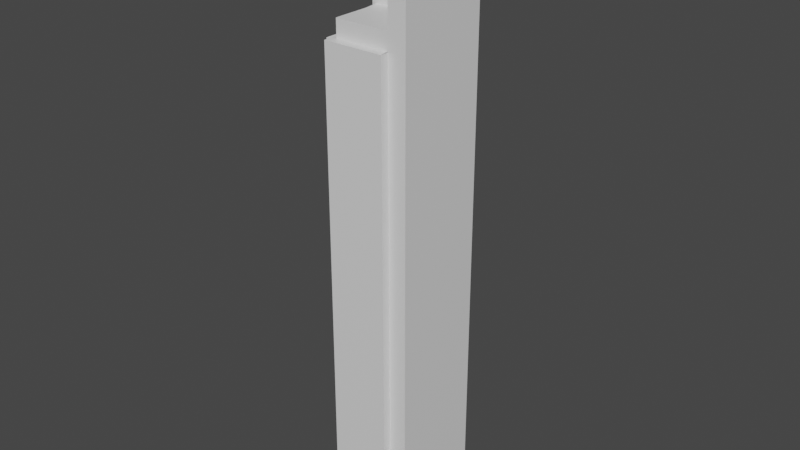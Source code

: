 # Source: EronTower.blend  (saved by Blender 3.4.6; exported with 4.5.12 LTS)
import bpy
from mathutils import Matrix  # noqa: F401  (used for matrix-valued properties, if any)

bpy.ops.wm.read_factory_settings(use_empty=True)
scene = bpy.context.scene
scene.name = 'Scene'

# ---- collections
col_collection = bpy.data.collections.new('Collection'); scene.collection.children.link(col_collection)

# ---- materials (node trees are filled in below, after node groups)
mat_material = bpy.data.materials.new('Material')
mat_material.alpha_threshold = 0.0
mat_material.use_transparent_shadow = False
mat_material.roughness = 0.5
mat_material.line_color = (0.0, 0.0, 0.0, 1.0)

# ---- material node trees
mat_material.use_nodes = True; mat_material.node_tree.nodes.clear()
_N = mat_material.node_tree.nodes; _L = mat_material.node_tree.links
n0 = _N.new('ShaderNodeOutputMaterial'); n0.name = 'Material Output'; n0.location = (300, 300)
n1 = _N.new('ShaderNodeBsdfPrincipled'); n1.name = 'Principled BSDF'; n1.location = (10, 300)
n1.distribution = 'GGX'
n1.subsurface_method = 'RANDOM_WALK_SKIN'
n1.inputs[3].default_value = 1.45
n1.inputs[27].default_value = (0.0, 0.0, 0.0, 1.0)
n1.inputs[28].default_value = 1.0
_L.new(n1.outputs[0], n0.inputs[0])
n0.is_active_output = True

# ---- world
world_world = bpy.data.worlds.new('World'); scene.world = world_world
world_world.use_nodes = True; world_world.node_tree.nodes.clear()
_N = world_world.node_tree.nodes; _L = world_world.node_tree.links
n0 = _N.new('ShaderNodeOutputWorld'); n0.name = 'World Output'; n0.location = (300, 300)
n1 = _N.new('ShaderNodeBackground'); n1.name = 'Background'; n1.location = (10, 300)
n1.inputs[0].default_value = (0.05088, 0.05088, 0.05088, 1.0)
_L.new(n1.outputs[0], n0.inputs[0])
n0.is_active_output = True
world_world.color = (0.05088, 0.05088, 0.05088)
world_world.use_sun_shadow = False
world_world.sun_shadow_jitter_overblur = 0.0

# ---- meshes
me_cube = bpy.data.meshes.new('Cube')
me_cube.from_pydata([(8.0, 0.8662, 54.0), (8.0, 0.8662, -1.0), (8.0, -0.8662, 54.0), (8.0, -0.8662, -1.0), (-1.0, 0.8662, 54.0), (-1.0, 6.0, -1.0), (-1.0, -0.8662, 53.66), (-1.0, -6.0, -1.0), (8.0, 6.0, -1.0), (-1.0, 0.8662, -1.0), (8.0, 6.0, 54.0), (-1.0, -0.8662, -1.0), (-1.0, -6.0, 53.66), (-1.0, 6.0, 54.0), (-0.5712, 0.8662, -1.0), (-0.5712, -0.8662, -1.0), (-0.5712, -0.8662, 53.67), (-0.5712, 0.8662, 53.67), (8.0, 5.005, 54.0), (-1.0, 5.005, 54.0), (-1.0, -5.022, 53.66), (8.0, -5.022, 54.0), (-0.3635, -6.0, 53.66), (-0.3635, -0.8662, 53.66), (-0.3635, -5.022, 53.66), (5.928, 6.0, 54.0), (5.92, -5.022, 53.66), (5.92, -6.0, 53.66), (5.92, -0.8662, 54.0), (-1.0, 2.935, 54.0), (5.92, -6.0, -1.0), (6.805, -0.8662, -1.0), (-1.0, -5.465, -1.0), (8.0, -5.0, -1.0), (5.92, -5.0, -1.0), (8.0, 0.8662, 55.69), (8.0, -0.8662, 55.69), (5.928, 6.0, 55.69), (8.0, 6.0, 55.69), (-0.3635, -0.8662, 55.69), (5.928, 0.8662, 55.69), (8.0, 5.005, 55.69), (-1.0, 5.005, 55.69), (-1.0, 6.0, 55.69), (-0.5712, 0.8662, 55.69), (-1.0, 0.8662, 55.69), (-1.0, 2.935, 55.69), (3.67, 5.005, 55.69), (8.0, -5.022, 55.69), (5.92, -5.022, 55.69), (5.92, -0.8662, 55.69), (-0.3635, -5.022, 55.69), (5.928, 5.005, 55.69), (4.066, -0.8662, 55.69), (3.752, 0.8662, 55.69), (8.0, 0.8662, 58.96), (8.0, -0.8662, 58.96), (5.928, 0.8662, 58.96), (8.0, 5.005, 58.96), (-1.0, 2.935, 58.96), (-1.0, 5.005, 58.96), (3.67, 5.005, 58.96), (8.0, -5.022, 58.96), (5.92, -5.022, 58.96), (3.752, 0.8662, 58.96), (5.928, 5.005, 58.96), (5.92, -0.8662, 58.96), (5.928, 2.935, 58.96), (-1.0, 0.8662, 58.96), (3.67, 2.935, 58.96), (3.752, 0.8662, 56.26), (5.928, 0.8662, 56.26), (5.92, -0.8662, 56.26), (4.066, -0.8662, 56.26), (8.0, 0.8662, 61.19), (8.0, -0.8662, 61.19), (5.928, 0.8662, 61.19), (8.0, -5.022, 61.19), (5.92, -5.022, 61.19), (5.92, -0.8662, 61.19), (8.0, -2.176, 61.19), (5.92, -2.176, 61.19), (7.782, -4.43, 63.92), (7.782, -4.555, 63.92), (7.661, -4.555, 63.92), (7.661, -4.43, 63.92), (8.0, -2.176, 63.92), (8.0, -5.022, 63.92), (5.92, -5.022, 63.92), (5.92, -2.176, 63.92), (7.782, -4.43, 67.66), (7.782, -4.555, 67.66), (7.661, -4.555, 67.66), (7.661, -4.43, 67.66), (8.0, 5.978, 58.96), (6.964, 5.005, 58.96), (6.964, 6.0, 55.69), (6.964, 5.978, 58.96), (6.964, 5.795, 58.96), (5.928, 5.795, 58.96), (5.928, 5.816, 55.69), (6.964, 5.816, 55.69)], [], [(23, 24, 51, 39), (11, 6, 16, 15), (3, 31, 11, 15, 14, 9, 1), (1, 0, 2, 3), (5, 13, 25, 10, 8), (1, 9, 5, 8), (0, 1, 8, 10, 18), (6, 11, 32, 7, 12, 20), (9, 4, 29, 19, 13, 5), (24, 20, 12, 22), (12, 7, 30, 27, 22), (19, 29, 46, 42), (15, 16, 17, 14), (4, 9, 14, 17), (23, 6, 20, 24), (18, 10, 38, 41), (26, 24, 22, 27), (29, 4, 45, 46), (24, 26, 49, 51), (4, 17, 44, 45), (13, 19, 42, 43), (26, 27, 28), (26, 21, 48, 49), (10, 25, 37, 96, 38), (32, 34, 30, 7), (11, 31, 34, 32), (31, 3, 33, 34), (34, 28, 27, 30), (26, 34, 33, 21), (3, 2, 21, 33), (50, 49, 63, 66), (50, 53, 39, 51, 49), (35, 41, 58, 55), (52, 47, 61, 65), (42, 47, 52, 37, 43), (49, 48, 62, 63), (45, 54, 64, 68), (48, 36, 56, 62), (0, 18, 41, 35), (2, 0, 35, 36), (25, 13, 43, 37), (21, 2, 36, 48), (16, 23, 39, 44, 17), (54, 53, 73, 70), (44, 39, 53, 54, 45), (57, 55, 58, 95, 65, 67), (55, 57, 76, 74), (69, 67, 65, 61), (57, 66, 79, 76), (68, 64, 57, 67, 69, 59), (59, 69, 61, 60), (40, 50, 66, 57), (54, 40, 57, 64), (42, 46, 59, 60), (46, 45, 68, 59), (36, 35, 55, 56), (41, 38, 94, 58), (47, 42, 60, 61), (70, 73, 72, 71), (53, 50, 72, 73), (40, 54, 70, 71), (50, 40, 71, 72), (81, 78, 88, 89), (74, 76, 79, 75), (66, 63, 78, 81, 79), (63, 62, 77, 78), (56, 55, 74, 75), (62, 56, 75, 80, 77), (75, 79, 81, 80), (85, 84, 92, 93), (78, 77, 87, 88), (80, 81, 89, 86), (77, 80, 86, 87), (82, 83, 87, 86), (83, 84, 88, 87), (84, 85, 89, 88), (85, 82, 86, 89), (90, 93, 92, 91), (83, 82, 90, 91), (82, 85, 93, 90), (84, 83, 91, 92), (96, 97, 94, 38), (100, 99, 98, 101), (97, 96, 101, 98), (96, 37, 100, 101), (65, 95, 98, 99), (94, 97, 98, 95, 58), (65, 99, 100, 52)])
_uv = me_cube.uv_layers.new(name='UVMap')
_uv.uv.foreach_set('vector', [0.75, 0.643, 0.75, 0.6965, 0.75, 0.6965, 0.75, 0.643, 0.375, 0.107, 0.625, 0.107, 0.625, 0.107, 0.375, 0.107, 0.375, 0.643, 0.25, 0.643, 0.125, 0.643, 0.375, 0.107, 0.375, 0.143, 0.375, 0.143, 0.375, 0.607, 0.375, 0.607, 0.625, 0.607, 0.625, 0.643, 0.375, 0.643, 0.375, 0.25, 0.625, 0.25, 0.625, 0.375, 0.625, 0.5, 0.375, 0.5, 0.375, 0.607, 0.125, 0.607, 0.125, 0.5, 0.375, 0.5, 0.625, 0.607, 0.375, 0.607, 0.375, 0.5, 0.625, 0.5, 0.625, 0.5535, 0.625, 0.107, 0.375, 0.107, 0.375, 0.05348, 0.375, 0.0, 0.625, 0.0, 0.625, 0.05348, 0.375, 0.143, 0.625, 0.143, 0.625, 0.1698, 0.625, 0.1965, 0.625, 0.25, 0.375, 0.25, 0.75, 0.6965, 0.875, 0.6965, 0.875, 0.75, 0.75, 0.75, 0.875, 0.75, 0.125, 0.75, 0.25, 0.75, 0.6875, 0.75, 0.75, 0.75, 0.625, 0.1965, 0.625, 0.1698, 0.625, 0.1698, 0.625, 0.1965, 0.375, 0.107, 0.625, 0.107, 0.625, 0.143, 0.375, 0.143, 0.625, 0.143, 0.375, 0.143, 0.375, 0.143, 0.625, 0.143, 0.75, 0.643, 0.875, 0.643, 0.875, 0.6965, 0.75, 0.6965, 0.625, 0.5535, 0.625, 0.5, 0.625, 0.5, 0.625, 0.5535, 0.6875, 0.6965, 0.75, 0.6965, 0.75, 0.75, 0.6875, 0.75, 0.625, 0.1698, 0.625, 0.143, 0.625, 0.143, 0.625, 0.1698, 0.75, 0.6965, 0.6875, 0.6965, 0.6875, 0.6965, 0.75, 0.6965, 0.625, 0.143, 0.625, 0.143, 0.625, 0.143, 0.625, 0.143, 0.625, 0.25, 0.625, 0.1965, 0.625, 0.1965, 0.625, 0.25, 0.6875, 0.6965, 0.6875, 0.75, 0.6875, 0.643, 0.6875, 0.6965, 0.625, 0.6965, 0.625, 0.6965, 0.6875, 0.6965, 0.625, 0.5, 0.625, 0.375, 0.625, 0.375, 0.625, 0.4375, 0.625, 0.5, 0.125, 0.6965, 0.25, 0.6965, 0.25, 0.75, 0.125, 0.75, 0.125, 0.643, 0.25, 0.643, 0.25, 0.6965, 0.125, 0.6965, 0.25, 0.643, 0.375, 0.643, 0.375, 0.6965, 0.25, 0.6965, 0.25, 0.6965, 0.6875, 0.643, 0.6875, 0.75, 0.25, 0.75, 0.6875, 0.6965, 0.25, 0.6965, 0.375, 0.6965, 0.625, 0.6965, 0.375, 0.643, 0.625, 0.643, 0.625, 0.6965, 0.375, 0.6965, 0.6875, 0.643, 0.6875, 0.6965, 0.6875, 0.6965, 0.6875, 0.643, 0.6875, 0.643, 0.7188, 0.643, 0.75, 0.643, 0.75, 0.6965, 0.6875, 0.6965, 0.625, 0.607, 0.625, 0.5535, 0.625, 0.5535, 0.625, 0.607, 0.75, 0.5535, 0.8125, 0.5535, 0.8125, 0.5535, 0.75, 0.5535, 0.875, 0.5535, 0.8125, 0.5535, 0.75, 0.5535, 0.75, 0.5, 0.875, 0.5, 0.6875, 0.6965, 0.625, 0.6965, 0.625, 0.6965, 0.6875, 0.6965, 0.875, 0.607, 0.8125, 0.607, 0.8125, 0.607, 0.875, 0.607, 0.625, 0.6965, 0.625, 0.643, 0.625, 0.643, 0.625, 0.6965, 0.625, 0.607, 0.625, 0.5535, 0.625, 0.5535, 0.625, 0.607, 0.625, 0.643, 0.625, 0.607, 0.625, 0.607, 0.625, 0.643, 0.625, 0.375, 0.625, 0.25, 0.625, 0.25, 0.625, 0.375, 0.625, 0.6965, 0.625, 0.643, 0.625, 0.643, 0.625, 0.6965, 0.625, 0.107, 0.75, 0.643, 0.75, 0.643, 0.625, 0.143, 0.625, 0.143, 0.8125, 0.607, 0.7188, 0.643, 0.7188, 0.643, 0.8125, 0.607, 0.625, 0.143, 0.75, 0.643, 0.7188, 0.643, 0.8125, 0.607, 0.875, 0.607, 0.75, 0.607, 0.625, 0.607, 0.625, 0.5535, 0.6875, 0.5535, 0.75, 0.5535, 0.75, 0.5802, 0.625, 0.607, 0.75, 0.607, 0.75, 0.607, 0.625, 0.607, 0.8125, 0.5802, 0.75, 0.5802, 0.75, 0.5535, 0.8125, 0.5535, 0.75, 0.607, 0.6875, 0.643, 0.6875, 0.643, 0.75, 0.607, 0.875, 0.607, 0.8125, 0.607, 0.75, 0.607, 0.75, 0.5802, 0.8125, 0.5802, 0.875, 0.5802, 0.875, 0.5802, 0.8125, 0.5802, 0.8125, 0.5535, 0.875, 0.5535, 0.75, 0.607, 0.6875, 0.643, 0.6875, 0.643, 0.75, 0.607, 0.8125, 0.607, 0.75, 0.607, 0.75, 0.607, 0.8125, 0.607, 0.625, 0.1965, 0.625, 0.1698, 0.625, 0.1698, 0.625, 0.1965, 0.625, 0.1698, 0.625, 0.143, 0.625, 0.143, 0.625, 0.1698, 0.625, 0.643, 0.625, 0.607, 0.625, 0.607, 0.625, 0.643, 0.625, 0.5535, 0.625, 0.5, 0.625, 0.5535, 0.625, 0.5535, 0.8125, 0.5535, 0.875, 0.5535, 0.875, 0.5535, 0.8125, 0.5535, 0.8125, 0.607, 0.7188, 0.643, 0.6875, 0.643, 0.75, 0.607, 0.7188, 0.643, 0.6875, 0.643, 0.6875, 0.643, 0.7188, 0.643, 0.75, 0.607, 0.8125, 0.607, 0.8125, 0.607, 0.75, 0.607, 0.6875, 0.643, 0.75, 0.607, 0.75, 0.607, 0.6875, 0.643, 0.6875, 0.6698, 0.6875, 0.6965, 0.6875, 0.6965, 0.6875, 0.6698, 0.625, 0.607, 0.75, 0.607, 0.625, 0.509, 0.625, 0.643, 0.6875, 0.643, 0.6875, 0.6965, 0.6875, 0.6965, 0.6875, 0.6698, 0.6875, 0.643, 0.6875, 0.6965, 0.625, 0.6965, 0.625, 0.6965, 0.6875, 0.6965, 0.625, 0.643, 0.625, 0.607, 0.625, 0.607, 0.625, 0.643, 0.625, 0.6965, 0.625, 0.643, 0.625, 0.643, 0.625, 0.6698, 0.625, 0.6965, 0.625, 0.643, 0.6875, 0.643, 0.6875, 0.6698, 0.625, 0.6698, 0.6608, 0.6781, 0.6608, 0.6882, 0.6608, 0.6882, 0.6608, 0.6781, 0.6875, 0.6965, 0.625, 0.6965, 0.625, 0.6965, 0.6875, 0.6965, 0.625, 0.6698, 0.6875, 0.6698, 0.6875, 0.6698, 0.625, 0.6698, 0.625, 0.6965, 0.625, 0.6698, 0.625, 0.6698, 0.625, 0.6965, 0.6517, 0.6781, 0.6517, 0.6882, 0.625, 0.6965, 0.625, 0.6698, 0.6517, 0.6882, 0.6608, 0.6882, 0.6875, 0.6965, 0.625, 0.6965, 0.6608, 0.6882, 0.6608, 0.6781, 0.6875, 0.6698, 0.6875, 0.6965, 0.6608, 0.6781, 0.6517, 0.6781, 0.625, 0.6698, 0.6875, 0.6698, 0.6517, 0.6781, 0.6608, 0.6781, 0.6608, 0.6882, 0.6517, 0.6882, 0.6517, 0.6882, 0.6517, 0.6781, 0.6517, 0.6781, 0.6517, 0.6882, 0.6517, 0.6781, 0.6608, 0.6781, 0.6608, 0.6781, 0.6517, 0.6781, 0.6608, 0.6882, 0.6517, 0.6882, 0.6517, 0.6882, 0.6608, 0.6882, 0.625, 0.4375, 0.6875, 0.5535, 0.625, 0.5535, 0.625, 0.5, 0.625, 0.375, 0.75, 0.5535, 0.6875, 0.5535, 0.625, 0.4375, 0.6875, 0.5535, 0.625, 0.4375, 0.625, 0.4375, 0.6875, 0.5535, 0.625, 0.4375, 0.625, 0.375, 0.625, 0.375, 0.625, 0.4375, 0.75, 0.5535, 0.6875, 0.5535, 0.6875, 0.5535, 0.75, 0.5535, 0.625, 0.5535, 0.6875, 0.5535, 0.6875, 0.5535, 0.6875, 0.5535, 0.625, 0.5535, 0.75, 0.5535, 0.75, 0.5535, 0.625, 0.375, 0.75, 0.5535])
me_cube.materials.append(mat_material)
me_cube.use_mirror_vertex_groups = False
me_cube.update()
me_plane_002 = bpy.data.meshes.new('Plane.002')
me_plane_002.from_pydata([(0.0, 1.0, 0.1638), (0.0, -1.0, 0.1638), (-2.0, 1.0, 0.1638), (-2.0, -1.0, 0.1638), (-4.0, 1.0, 0.1638), (-4.0, -1.0, 0.1638), (-6.0, 1.0, 0.1638), (-6.0, -1.0, 0.1638), (-8.0, 1.0, 0.1638), (-8.0, -1.0, 0.1638), (-10.0, 1.0, 0.1638), (-10.0, -1.0, 0.1638), (-12.0, 1.0, 0.1638), (-12.0, -1.0, 0.1638), (-14.0, 1.0, 0.1638), (-14.0, -1.0, 0.1638), (-16.0, 1.0, 0.1638), (-16.0, -1.0, 0.1638), (-18.0, 1.0, 0.1638), (-18.0, -1.0, 0.1638), (-20.0, 1.0, 0.1638), (-20.0, -1.0, 0.1638), (-22.0, 1.0, 0.1638), (-22.0, -1.0, 0.1638), (-24.0, 1.0, 0.1638), (-24.0, -1.0, 0.1638), (-26.0, 1.0, 0.1638), (-26.0, -1.0, 0.1638), (-28.0, 1.0, 0.1638), (-28.0, -1.0, 0.1638), (-0.1779, -0.5704, 0.1638), (-1.57, 0.8221, 0.1638), (-0.1779, 0.8221, 0.1638), (-2.178, -0.5704, 0.1638), (-3.57, 0.8221, 0.1638), (-2.178, 0.8221, 0.1638), (-4.178, -0.5704, 0.1638), (-5.57, 0.8221, 0.1638), (-4.178, 0.8221, 0.1638), (-6.178, -0.5704, 0.1638), (-7.57, 0.8221, 0.1638), (-6.178, 0.8221, 0.1638), (-8.178, -0.5704, 0.1638), (-9.57, 0.8221, 0.1638), (-8.178, 0.8221, 0.1638), (-10.18, -0.5704, 0.1638), (-11.57, 0.8221, 0.1638), (-10.18, 0.8221, 0.1638), (-12.18, -0.5704, 0.1638), (-13.57, 0.8221, 0.1638), (-12.18, 0.8221, 0.1638), (-14.18, -0.5704, 0.1638), (-15.57, 0.8221, 0.1638), (-14.18, 0.8221, 0.1638), (-16.18, -0.5704, 0.1638), (-17.57, 0.8221, 0.1638), (-16.18, 0.8221, 0.1638), (-18.18, -0.5704, 0.1638), (-19.57, 0.8221, 0.1638), (-18.18, 0.8221, 0.1638), (-20.18, -0.5704, 0.1638), (-21.57, 0.8221, 0.1638), (-20.18, 0.8221, 0.1638), (-22.18, -0.5704, 0.1638), (-23.57, 0.8221, 0.1638), (-22.18, 0.8221, 0.1638), (-24.18, -0.5704, 0.1638), (-25.57, 0.8221, 0.1638), (-24.18, 0.8221, 0.1638), (-26.18, -0.5704, 0.1638), (-27.57, 0.8221, 0.1638), (-26.18, 0.8221, 0.1638), (-0.4296, -0.8221, 0.1638), (-1.822, -0.8221, 0.1638), (-1.822, 0.5704, 0.1638), (-2.43, -0.8221, 0.1638), (-3.822, -0.8221, 0.1638), (-3.822, 0.5704, 0.1638), (-4.43, -0.8221, 0.1638), (-5.822, -0.8221, 0.1638), (-5.822, 0.5704, 0.1638), (-6.43, -0.8221, 0.1638), (-7.822, -0.8221, 0.1638), (-7.822, 0.5704, 0.1638), (-8.43, -0.8221, 0.1638), (-9.822, -0.8221, 0.1638), (-9.822, 0.5704, 0.1638), (-10.43, -0.8221, 0.1638), (-11.82, -0.8221, 0.1638), (-11.82, 0.5704, 0.1638), (-12.43, -0.8221, 0.1638), (-13.82, -0.8221, 0.1638), (-13.82, 0.5704, 0.1638), (-14.43, -0.8221, 0.1638), (-15.82, -0.8221, 0.1638), (-15.82, 0.5704, 0.1638), (-16.43, -0.8221, 0.1638), (-17.82, -0.8221, 0.1638), (-17.82, 0.5704, 0.1638), (-18.43, -0.8221, 0.1638), (-19.82, -0.8221, 0.1638), (-19.82, 0.5704, 0.1638), (-20.43, -0.8221, 0.1638), (-21.82, -0.8221, 0.1638), (-21.82, 0.5704, 0.1638), (-22.43, -0.8221, 0.1638), (-23.82, -0.8221, 0.1638), (-23.82, 0.5704, 0.1638), (-24.43, -0.8221, 0.1638), (-25.82, -0.8221, 0.1638), (-25.82, 0.5704, 0.1638), (-26.43, -0.8221, 0.1638), (-27.82, -0.8221, 0.1638), (-27.82, 0.5704, 0.1638), (-0.1779, -0.5704, 0.3779), (-0.1779, 0.8221, 0.3779), (-1.57, 0.8221, 0.3779), (-0.4296, -0.8221, 0.3779), (-1.822, -0.8221, 0.3779), (-3.57, 0.8221, 0.3779), (-2.178, 0.8221, 0.3779), (-2.43, -0.8221, 0.3779), (-3.822, -0.8221, 0.3779), (-5.57, 0.8221, 0.3779), (-4.178, 0.8221, 0.3779), (-4.43, -0.8221, 0.3779), (-5.822, -0.8221, 0.3779), (-7.57, 0.8221, 0.3779), (-6.178, 0.8221, 0.3779), (-6.43, -0.8221, 0.3779), (-7.822, -0.8221, 0.3779), (-9.57, 0.8221, 0.3779), (-8.178, 0.8221, 0.3779), (-8.43, -0.8221, 0.3779), (-9.822, -0.8221, 0.3779), (-11.57, 0.8221, 0.3779), (-10.18, 0.8221, 0.3779), (-10.43, -0.8221, 0.3779), (-11.82, -0.8221, 0.3779), (-13.57, 0.8221, 0.3779), (-12.18, 0.8221, 0.3779), (-12.43, -0.8221, 0.3779), (-13.82, -0.8221, 0.3779), (-15.57, 0.8221, 0.3779), (-14.18, 0.8221, 0.3779), (-14.43, -0.8221, 0.3779), (-15.82, -0.8221, 0.3779), (-17.57, 0.8221, 0.3779), (-16.18, 0.8221, 0.3779), (-16.43, -0.8221, 0.3779), (-17.82, -0.8221, 0.3779), (-19.57, 0.8221, 0.378), (-18.18, 0.8221, 0.3779), (-18.43, -0.8221, 0.3779), (-19.82, -0.8221, 0.378), (-21.57, 0.8221, 0.378), (-20.18, 0.8221, 0.378), (-20.43, -0.8221, 0.378), (-21.82, -0.8221, 0.378), (-23.57, 0.8221, 0.378), (-22.18, 0.8221, 0.378), (-22.43, -0.8221, 0.378), (-23.82, -0.8221, 0.378), (-25.57, 0.8221, 0.378), (-24.18, 0.8221, 0.378), (-24.43, -0.8221, 0.378), (-25.82, -0.8221, 0.378), (-27.82, -0.8221, 0.378), (-27.82, 0.5704, 0.378), (-27.57, 0.8221, 0.378), (-26.18, 0.8221, 0.378), (-26.43, -0.8221, 0.378), (-2.178, -0.5704, 0.3779), (-4.178, -0.5704, 0.3779), (-6.178, -0.5704, 0.3779), (-8.178, -0.5704, 0.3779), (-10.18, -0.5704, 0.3779), (-12.18, -0.5704, 0.3779), (-14.18, -0.5704, 0.3779), (-16.18, -0.5704, 0.3779), (-18.18, -0.5704, 0.3779), (-20.18, -0.5704, 0.378), (-22.18, -0.5704, 0.378), (-24.18, -0.5704, 0.378), (-26.18, -0.5704, 0.378), (-1.822, 0.5704, 0.3779), (-3.822, 0.5704, 0.3779), (-5.822, 0.5704, 0.3779), (-7.822, 0.5704, 0.3779), (-9.822, 0.5704, 0.3779), (-11.82, 0.5704, 0.3779), (-13.82, 0.5704, 0.3779), (-15.82, 0.5704, 0.3779), (-17.82, 0.5704, 0.3779), (-19.82, 0.5704, 0.378), (-21.82, 0.5704, 0.378), (-23.82, 0.5704, 0.378), (-25.82, 0.5704, 0.378), (0.0, 1.0, 0.7371), (0.0, -1.0, 0.7371), (-2.0, 1.0, 0.7371), (-2.0, -1.0, 0.7371), (-4.0, 1.0, 0.7371), (-4.0, -1.0, 0.7371), (-6.0, 1.0, 0.7371), (-6.0, -1.0, 0.7371), (-8.0, 1.0, 0.7371), (-8.0, -1.0, 0.7371), (-10.0, 1.0, 0.7371), (-10.0, -1.0, 0.7371), (-12.0, 1.0, 0.7371), (-12.0, -1.0, 0.7371), (-14.0, 1.0, 0.7371), (-14.0, -1.0, 0.7371), (-16.0, 1.0, 0.7371), (-16.0, -1.0, 0.7371), (-18.0, 1.0, 0.7371), (-18.0, -1.0, 0.7371), (-20.0, 1.0, 0.7371), (-20.0, -1.0, 0.7371), (-22.0, 1.0, 0.7371), (-22.0, -1.0, 0.7371), (-24.0, 1.0, 0.7371), (-24.0, -1.0, 0.7371), (-26.0, 1.0, 0.7371), (-26.0, -1.0, 0.7371), (-28.0, 1.0, 0.7371), (-28.0, -1.0, 0.7371), (-1.256, -4.0, 0.1638), (-1.256, -2.0, 0.1638), (-3.256, -4.0, 0.1638), (-3.256, -2.0, 0.1638), (-5.256, -4.0, 0.1638), (-5.256, -2.0, 0.1638), (-7.256, -4.0, 0.1638), (-7.256, -2.0, 0.1638), (-9.256, -4.0, 0.1638), (-9.256, -2.0, 0.1638), (-11.26, -4.0, 0.1638), (-11.26, -2.0, 0.1638), (-13.26, -4.0, 0.1638), (-13.26, -2.0, 0.1638), (-15.26, -4.0, 0.1638), (-15.26, -2.0, 0.1638), (-17.26, -4.0, 0.1638), (-17.26, -2.0, 0.1638), (-19.26, -4.0, 0.1638), (-19.26, -2.0, 0.1638), (-21.26, -4.0, 0.1638), (-21.26, -2.0, 0.1638), (-23.26, -4.0, 0.1638), (-23.26, -2.0, 0.1638), (-25.26, -4.0, 0.1638), (-25.26, -2.0, 0.1638), (-27.26, -4.0, 0.1638), (-27.26, -2.0, 0.1638), (-1.434, -2.43, 0.1638), (-2.826, -3.822, 0.1638), (-1.434, -3.822, 0.1638), (-3.434, -2.43, 0.1638), (-4.826, -3.822, 0.1638), (-3.434, -3.822, 0.1638), (-5.434, -2.43, 0.1638), (-6.826, -3.822, 0.1638), (-5.434, -3.822, 0.1638), (-7.434, -2.43, 0.1638), (-8.826, -3.822, 0.1638), (-7.434, -3.822, 0.1638), (-9.434, -2.43, 0.1638), (-10.83, -3.822, 0.1638), (-9.434, -3.822, 0.1638), (-11.43, -2.43, 0.1638), (-12.83, -3.822, 0.1638), (-11.43, -3.822, 0.1638), (-13.43, -2.43, 0.1638), (-14.83, -3.822, 0.1638), (-13.43, -3.822, 0.1638), (-15.43, -2.43, 0.1638), (-16.83, -3.822, 0.1638), (-15.43, -3.822, 0.1638), (-17.43, -2.43, 0.1638), (-18.83, -3.822, 0.1638), (-17.43, -3.822, 0.1638), (-19.43, -2.43, 0.1638), (-20.83, -3.822, 0.1638), (-19.43, -3.822, 0.1638), (-21.43, -2.43, 0.1638), (-22.83, -3.822, 0.1638), (-21.43, -3.822, 0.1638), (-23.43, -2.43, 0.1638), (-24.83, -3.822, 0.1638), (-23.43, -3.822, 0.1638), (-25.43, -2.43, 0.1638), (-26.83, -3.822, 0.1638), (-25.43, -3.822, 0.1638), (-1.686, -2.178, 0.1638), (-3.078, -2.178, 0.1638), (-3.078, -3.57, 0.1638), (-3.686, -2.178, 0.1638), (-5.078, -2.178, 0.1638), (-5.078, -3.57, 0.1638), (-5.686, -2.178, 0.1638), (-7.078, -2.178, 0.1638), (-7.078, -3.57, 0.1638), (-7.686, -2.178, 0.1638), (-9.078, -2.178, 0.1638), (-9.078, -3.57, 0.1638), (-9.686, -2.178, 0.1638), (-11.08, -2.178, 0.1638), (-11.08, -3.57, 0.1638), (-11.69, -2.178, 0.1638), (-13.08, -2.178, 0.1638), (-13.08, -3.57, 0.1638), (-13.69, -2.178, 0.1638), (-15.08, -2.178, 0.1638), (-15.08, -3.57, 0.1638), (-15.69, -2.178, 0.1638), (-17.08, -2.178, 0.1638), (-17.08, -3.57, 0.1638), (-17.69, -2.178, 0.1638), (-19.08, -2.178, 0.1638), (-19.08, -3.57, 0.1638), (-19.69, -2.178, 0.1638), (-21.08, -2.178, 0.1638), (-21.08, -3.57, 0.1638), (-21.69, -2.178, 0.1638), (-23.08, -2.178, 0.1638), (-23.08, -3.57, 0.1638), (-23.69, -2.178, 0.1638), (-25.08, -2.178, 0.1638), (-25.08, -3.57, 0.1638), (-25.69, -2.178, 0.1638), (-27.08, -2.178, 0.1638), (-27.08, -3.57, 0.1638), (-2.826, -3.822, 0.3779), (-1.434, -3.822, 0.3779), (-1.686, -2.178, 0.3779), (-3.078, -2.178, 0.3779), (-4.826, -3.822, 0.3779), (-3.434, -3.822, 0.3779), (-3.686, -2.178, 0.3779), (-5.078, -2.178, 0.3779), (-6.826, -3.822, 0.3779), (-5.434, -3.822, 0.3779), (-5.686, -2.178, 0.3779), (-7.078, -2.178, 0.3779), (-8.826, -3.822, 0.3779), (-7.434, -3.822, 0.3779), (-7.686, -2.178, 0.3779), (-9.078, -2.178, 0.3779), (-10.83, -3.822, 0.3779), (-9.434, -3.822, 0.3779), (-9.686, -2.178, 0.3779), (-11.08, -2.178, 0.3779), (-12.83, -3.822, 0.3779), (-11.43, -3.822, 0.3779), (-11.69, -2.178, 0.3779), (-13.08, -2.178, 0.3779), (-14.83, -3.822, 0.3779), (-13.43, -3.822, 0.3779), (-13.69, -2.178, 0.3779), (-15.08, -2.178, 0.3779), (-16.83, -3.822, 0.3779), (-15.43, -3.822, 0.3779), (-15.69, -2.178, 0.3779), (-17.08, -2.178, 0.3779), (-18.83, -3.822, 0.378), (-17.43, -3.822, 0.3779), (-17.69, -2.178, 0.3779), (-19.08, -2.178, 0.378), (-20.83, -3.822, 0.378), (-19.43, -3.822, 0.378), (-19.69, -2.178, 0.378), (-21.08, -2.178, 0.378), (-22.83, -3.822, 0.378), (-21.43, -3.822, 0.378), (-21.69, -2.178, 0.378), (-23.08, -2.178, 0.378), (-24.83, -3.822, 0.378), (-23.43, -3.822, 0.378), (-23.69, -2.178, 0.378), (-25.08, -2.178, 0.378), (-27.08, -2.178, 0.378), (-27.08, -3.57, 0.378), (-26.83, -3.822, 0.378), (-25.43, -3.822, 0.378), (-25.69, -2.178, 0.378), (-1.434, -2.43, 0.3779), (-3.434, -2.43, 0.3779), (-5.434, -2.43, 0.3779), (-7.434, -2.43, 0.3779), (-9.434, -2.43, 0.3779), (-11.43, -2.43, 0.3779), (-13.43, -2.43, 0.3779), (-15.43, -2.43, 0.3779), (-17.43, -2.43, 0.3779), (-19.43, -2.43, 0.378), (-21.43, -2.43, 0.378), (-23.43, -2.43, 0.378), (-25.43, -2.43, 0.378), (-3.078, -3.57, 0.3779), (-5.078, -3.57, 0.3779), (-7.078, -3.57, 0.3779), (-9.078, -3.57, 0.3779), (-11.08, -3.57, 0.3779), (-13.08, -3.57, 0.3779), (-15.08, -3.57, 0.3779), (-17.08, -3.57, 0.3779), (-19.08, -3.57, 0.378), (-21.08, -3.57, 0.378), (-23.08, -3.57, 0.378), (-25.08, -3.57, 0.378), (-1.256, -4.0, 0.7371), (-1.256, -2.0, 0.7371), (-3.256, -4.0, 0.7371), (-3.256, -2.0, 0.7371), (-5.256, -4.0, 0.7371), (-5.256, -2.0, 0.7371), (-7.256, -4.0, 0.7371), (-7.256, -2.0, 0.7371), (-9.256, -4.0, 0.7371), (-9.256, -2.0, 0.7371), (-11.26, -4.0, 0.7371), (-11.26, -2.0, 0.7371), (-13.26, -4.0, 0.7371), (-13.26, -2.0, 0.7371), (-15.26, -4.0, 0.7371), (-15.26, -2.0, 0.7371), (-17.26, -4.0, 0.7371), (-17.26, -2.0, 0.7371), (-19.26, -4.0, 0.7371), (-19.26, -2.0, 0.7371), (-21.26, -4.0, 0.7371), (-21.26, -2.0, 0.7371), (-23.26, -4.0, 0.7371), (-23.26, -2.0, 0.7371), (-25.26, -4.0, 0.7371), (-25.26, -2.0, 0.7371), (-27.26, -4.0, 0.7371), (-27.26, -2.0, 0.7371)], [], [(54, 55, 147, 179), (32, 30, 114, 115), (55, 56, 148, 147), (95, 93, 145, 192), (68, 66, 183, 164), (106, 107, 196, 162), (66, 67, 163, 183), (93, 94, 146, 145), (41, 39, 174, 128), (107, 105, 161, 196), (52, 53, 144, 143), (79, 80, 187, 126), (39, 40, 127, 174), (80, 78, 125, 187), (53, 51, 178, 144), (90, 91, 142, 141), (91, 92, 191, 142), (51, 52, 143, 178), (49, 50, 140, 139), (92, 90, 141, 191), (65, 63, 182, 160), (103, 104, 195, 158), (63, 64, 159, 182), (87, 88, 138, 137), (38, 36, 173, 124), (104, 102, 157, 195), (46, 47, 136, 135), (76, 77, 186, 122), (1, 2, 31, 30), (2, 0, 32, 31), (0, 1, 30, 32), (3, 4, 34, 33), (4, 2, 35, 34), (2, 3, 33, 35), (5, 6, 37, 36), (6, 4, 38, 37), (4, 5, 36, 38), (7, 8, 40, 39), (8, 6, 41, 40), (6, 7, 39, 41), (9, 10, 43, 42), (10, 8, 44, 43), (8, 9, 42, 44), (11, 12, 46, 45), (12, 10, 47, 46), (10, 11, 45, 47), (13, 14, 49, 48), (14, 12, 50, 49), (12, 13, 48, 50), (15, 16, 52, 51), (16, 14, 53, 52), (14, 15, 51, 53), (17, 18, 55, 54), (18, 16, 56, 55), (16, 17, 54, 56), (19, 20, 58, 57), (20, 18, 59, 58), (18, 19, 57, 59), (21, 22, 61, 60), (22, 20, 62, 61), (20, 21, 60, 62), (23, 24, 64, 63), (24, 22, 65, 64), (22, 23, 63, 65), (25, 26, 67, 66), (26, 24, 68, 67), (24, 25, 66, 68), (27, 28, 70, 69), (28, 26, 71, 70), (26, 27, 69, 71), (1, 3, 73, 72), (3, 2, 74, 73), (2, 1, 72, 74), (3, 5, 76, 75), (5, 4, 77, 76), (4, 3, 75, 77), (5, 7, 79, 78), (7, 6, 80, 79), (6, 5, 78, 80), (7, 9, 82, 81), (9, 8, 83, 82), (8, 7, 81, 83), (9, 11, 85, 84), (11, 10, 86, 85), (10, 9, 84, 86), (11, 13, 88, 87), (13, 12, 89, 88), (12, 11, 87, 89), (13, 15, 91, 90), (15, 14, 92, 91), (14, 13, 90, 92), (15, 17, 94, 93), (17, 16, 95, 94), (16, 15, 93, 95), (17, 19, 97, 96), (19, 18, 98, 97), (18, 17, 96, 98), (19, 21, 100, 99), (21, 20, 101, 100), (20, 19, 99, 101), (21, 23, 103, 102), (23, 22, 104, 103), (22, 21, 102, 104), (23, 25, 106, 105), (25, 24, 107, 106), (24, 23, 105, 107), (25, 27, 109, 108), (27, 26, 110, 109), (26, 25, 108, 110), (27, 29, 112, 111), (29, 28, 113, 112), (28, 27, 111, 113), (114, 116, 115), (172, 119, 120), (173, 123, 124), (174, 127, 128), (175, 131, 132), (176, 135, 136), (177, 139, 140), (178, 143, 144), (179, 147, 148), (180, 151, 152), (181, 155, 156), (182, 159, 160), (183, 163, 164), (184, 169, 170), (117, 118, 185), (121, 122, 186), (125, 126, 187), (129, 130, 188), (133, 134, 189), (137, 138, 190), (141, 142, 191), (145, 146, 192), (149, 150, 193), (153, 154, 194), (157, 158, 195), (161, 162, 196), (165, 166, 197), (171, 167, 168), (94, 95, 192, 146), (96, 97, 150, 149), (56, 54, 179, 148), (83, 81, 129, 188), (31, 32, 115, 116), (42, 43, 131, 175), (82, 83, 188, 130), (58, 59, 152, 151), (72, 73, 118, 117), (110, 108, 165, 197), (44, 42, 175, 132), (99, 100, 154, 153), (69, 70, 169, 184), (109, 110, 197, 166), (30, 31, 116, 114), (71, 69, 184, 170), (34, 35, 120, 119), (98, 96, 149, 193), (61, 62, 156, 155), (75, 76, 122, 121), (57, 58, 151, 180), (97, 98, 193, 150), (102, 103, 158, 157), (59, 57, 180, 152), (86, 84, 133, 189), (37, 38, 124, 123), (45, 46, 135, 176), (85, 86, 189, 134), (64, 65, 160, 159), (78, 79, 126, 125), (113, 111, 171, 168), (47, 45, 176, 136), (105, 106, 162, 161), (74, 72, 117, 185), (33, 34, 119, 172), (73, 74, 185, 118), (40, 41, 128, 127), (101, 99, 153, 194), (35, 33, 172, 120), (67, 68, 164, 163), (81, 82, 130, 129), (60, 61, 155, 181), (100, 101, 194, 154), (108, 109, 166, 165), (62, 60, 181, 156), (89, 87, 137, 190), (112, 113, 168, 167), (43, 44, 132, 131), (48, 49, 139, 177), (88, 89, 190, 138), (70, 71, 170, 169), (84, 85, 134, 133), (50, 48, 177, 140), (111, 112, 167, 171), (77, 75, 121, 186), (36, 37, 123, 173), (12, 14, 212, 210), (19, 17, 215, 217), (8, 10, 208, 206), (15, 13, 211, 213), (26, 28, 226, 224), (29, 27, 225, 227), (4, 6, 204, 202), (11, 9, 207, 209), (22, 24, 222, 220), (0, 2, 200, 198), (7, 5, 203, 205), (18, 20, 218, 216), (25, 23, 221, 223), (1, 0, 198, 199), (28, 29, 227, 226), (3, 1, 199, 201), (14, 16, 214, 212), (21, 19, 217, 219), (10, 12, 210, 208), (17, 15, 213, 215), (6, 8, 206, 204), (13, 11, 209, 211), (24, 26, 224, 222), (2, 4, 202, 200), (9, 7, 205, 207), (20, 22, 220, 218), (27, 25, 223, 225), (5, 3, 201, 203), (16, 18, 216, 214), (23, 21, 219, 221), (277, 394, 362, 278), (278, 362, 363, 279), (315, 406, 360, 313), (291, 379, 398, 289), (326, 377, 410, 327), (289, 398, 378, 290), (313, 360, 361, 314), (264, 343, 389, 262), (327, 410, 376, 325), (275, 358, 359, 276), (299, 341, 401, 300), (262, 389, 342, 263), (300, 401, 340, 298), (276, 359, 393, 274), (310, 356, 357, 311), (311, 357, 405, 312), (274, 393, 358, 275), (272, 354, 355, 273), (312, 405, 356, 310), (288, 375, 397, 286), (323, 373, 409, 324), (286, 397, 374, 287), (307, 352, 353, 308), (261, 339, 388, 259), (324, 409, 372, 322), (269, 350, 351, 270), (296, 337, 400, 297), (229, 256, 257, 230), (230, 257, 258, 228), (228, 258, 256, 229), (231, 259, 260, 232), (232, 260, 261, 230), (230, 261, 259, 231), (233, 262, 263, 234), (234, 263, 264, 232), (232, 264, 262, 233), (235, 265, 266, 236), (236, 266, 267, 234), (234, 267, 265, 235), (237, 268, 269, 238), (238, 269, 270, 236), (236, 270, 268, 237), (239, 271, 272, 240), (240, 272, 273, 238), (238, 273, 271, 239), (241, 274, 275, 242), (242, 275, 276, 240), (240, 276, 274, 241), (243, 277, 278, 244), (244, 278, 279, 242), (242, 279, 277, 243), (245, 280, 281, 246), (246, 281, 282, 244), (244, 282, 280, 245), (247, 283, 284, 248), (248, 284, 285, 246), (246, 285, 283, 247), (249, 286, 287, 250), (250, 287, 288, 248), (248, 288, 286, 249), (251, 289, 290, 252), (252, 290, 291, 250), (250, 291, 289, 251), (253, 292, 293, 254), (254, 293, 294, 252), (252, 294, 292, 253), (229, 295, 296, 231), (231, 296, 297, 230), (230, 297, 295, 229), (231, 298, 299, 233), (233, 299, 300, 232), (232, 300, 298, 231), (233, 301, 302, 235), (235, 302, 303, 234), (234, 303, 301, 233), (235, 304, 305, 237), (237, 305, 306, 236), (236, 306, 304, 235), (237, 307, 308, 239), (239, 308, 309, 238), (238, 309, 307, 237), (239, 310, 311, 241), (241, 311, 312, 240), (240, 312, 310, 239), (241, 313, 314, 243), (243, 314, 315, 242), (242, 315, 313, 241), (243, 316, 317, 245), (245, 317, 318, 244), (244, 318, 316, 243), (245, 319, 320, 247), (247, 320, 321, 246), (246, 321, 319, 245), (247, 322, 323, 249), (249, 323, 324, 248), (248, 324, 322, 247), (249, 325, 326, 251), (251, 326, 327, 250), (250, 327, 325, 249), (251, 328, 329, 253), (253, 329, 330, 252), (252, 330, 328, 251), (253, 331, 332, 255), (255, 332, 333, 254), (254, 333, 331, 253), (387, 335, 334), (388, 339, 338), (389, 343, 342), (390, 347, 346), (391, 351, 350), (392, 355, 354), (393, 359, 358), (394, 363, 362), (395, 367, 366), (396, 371, 370), (397, 375, 374), (398, 379, 378), (399, 385, 384), (336, 400, 337), (340, 401, 341), (344, 402, 345), (348, 403, 349), (352, 404, 353), (356, 405, 357), (360, 406, 361), (364, 407, 365), (368, 408, 369), (372, 409, 373), (376, 410, 377), (380, 411, 381), (386, 383, 382), (314, 361, 406, 315), (316, 364, 365, 317), (279, 363, 394, 277), (303, 402, 344, 301), (265, 390, 346, 266), (302, 345, 402, 303), (281, 366, 367, 282), (330, 411, 380, 328), (267, 347, 390, 265), (319, 368, 369, 320), (292, 399, 384, 293), (329, 381, 411, 330), (294, 385, 399, 292), (257, 334, 335, 258), (318, 407, 364, 316), (284, 370, 371, 285), (295, 336, 337, 296), (280, 395, 366, 281), (317, 365, 407, 318), (322, 372, 373, 323), (282, 367, 395, 280), (306, 403, 348, 304), (260, 338, 339, 261), (268, 391, 350, 269), (305, 349, 403, 306), (287, 374, 375, 288), (298, 340, 341, 299), (333, 383, 386, 331), (270, 351, 391, 268), (325, 376, 377, 326), (256, 387, 334, 257), (263, 342, 343, 264), (321, 408, 368, 319), (258, 335, 387, 256), (290, 378, 379, 291), (301, 344, 345, 302), (283, 396, 370, 284), (320, 369, 408, 321), (328, 380, 381, 329), (285, 371, 396, 283), (309, 404, 352, 307), (332, 382, 383, 333), (266, 346, 347, 267), (271, 392, 354, 272), (308, 353, 404, 309), (293, 384, 385, 294), (304, 348, 349, 305), (273, 355, 392, 271), (331, 386, 382, 332), (297, 400, 336, 295), (259, 388, 338, 260), (238, 422, 424, 240), (245, 429, 427, 243), (234, 418, 420, 236), (241, 425, 423, 239), (252, 436, 438, 254), (255, 439, 437, 253), (230, 414, 416, 232), (237, 421, 419, 235), (248, 432, 434, 250), (233, 417, 415, 231), (244, 428, 430, 246), (251, 435, 433, 249), (254, 438, 439, 255), (240, 424, 426, 242), (247, 431, 429, 245), (236, 420, 422, 238), (243, 427, 425, 241), (232, 416, 418, 234), (239, 423, 421, 237), (250, 434, 436, 252), (228, 412, 414, 230), (235, 419, 417, 233), (246, 430, 432, 248), (253, 437, 435, 251), (231, 415, 413, 229), (242, 426, 428, 244), (249, 433, 431, 247), (229, 413, 412, 228)])
_uv = me_plane_002.uv_layers.new(name='UVMap')
_uv.uv.foreach_set('vector', [0.0, 0.7852, 0.0, 0.08897, 0.0, 0.08897, 0.0, 0.7852, 0.0, 0.08897, 0.0, 0.7852, 0.0, 0.7852, 0.0, 0.08897, 0.0, 0.08897, 0.0, 0.08897, 0.0, 0.08897, 0.0, 0.08897, 0.0, 0.2148, 0.0, 0.911, 0.0, 0.911, 0.0, 0.2148, 0.0, 0.08897, 0.0, 0.7852, 0.0, 0.7852, 0.0, 0.08897, 0.0, 0.911, 0.0, 0.2148, 0.0, 0.2148, 0.0, 0.911, 0.0, 0.7852, 0.0, 0.08897, 0.0, 0.08897, 0.0, 0.7852, 0.0, 0.911, 0.0, 0.911, 0.0, 0.911, 0.0, 0.911, 0.0, 0.08897, 0.0, 0.7852, 0.0, 0.7852, 0.0, 0.08897, 0.0, 0.2148, 0.0, 0.911, 0.0, 0.911, 0.0, 0.2148, 0.0, 0.08897, 0.0, 0.08897, 0.0, 0.08897, 0.0, 0.08897, 0.0, 0.911, 0.0, 0.2148, 0.0, 0.2148, 0.0, 0.911, 0.0, 0.7852, 0.0, 0.08897, 0.0, 0.08897, 0.0, 0.7852, 0.0, 0.2148, 0.0, 0.911, 0.0, 0.911, 0.0, 0.2148, 0.0, 0.08897, 0.0, 0.7852, 0.0, 0.7852, 0.0, 0.08897, 0.0, 0.911, 0.0, 0.911, 0.0, 0.911, 0.0, 0.911, 0.0, 0.911, 0.0, 0.2148, 0.0, 0.2148, 0.0, 0.911, 0.0, 0.7852, 0.0, 0.08897, 0.0, 0.08897, 0.0, 0.7852, 0.0, 0.08897, 0.0, 0.08897, 0.0, 0.08897, 0.0, 0.08897, 0.0, 0.2148, 0.0, 0.911, 0.0, 0.911, 0.0, 0.2148, 0.0, 0.08897, 0.0, 0.7852, 0.0, 0.7852, 0.0, 0.08897, 0.0, 0.911, 0.0, 0.2148, 0.0, 0.2148, 0.0, 0.911, 0.0, 0.7852, 0.0, 0.08897, 0.0, 0.08897, 0.0, 0.7852, 0.0, 0.911, 0.0, 0.911, 0.0, 0.911, 0.0, 0.911, 0.0, 0.08897, 0.0, 0.7852, 0.0, 0.7852, 0.0, 0.08897, 0.0, 0.2148, 0.0, 0.911, 0.0, 0.911, 0.0, 0.2148, 0.0, 0.08897, 0.0, 0.08897, 0.0, 0.08897, 0.0, 0.08897, 0.0, 0.911, 0.0, 0.2148, 0.0, 0.2148, 0.0, 0.911, 0.0, 1.0, 0.0, 0.0, 0.0, 0.08897, 0.0, 0.7852, 0.0, 0.0, 0.0, 0.0, 0.0, 0.08897, 0.0, 0.08897, 0.0, 0.0, 0.0, 1.0, 0.0, 0.7852, 0.0, 0.08897, 0.0, 1.0, 0.0, 0.0, 0.0, 0.08897, 0.0, 0.7852, 0.0, 0.0, 0.0, 0.0, 0.0, 0.08897, 0.0, 0.08897, 0.0, 0.0, 0.0, 1.0, 0.0, 0.7852, 0.0, 0.08897, 0.0, 1.0, 0.0, 0.0, 0.0, 0.08897, 0.0, 0.7852, 0.0, 0.0, 0.0, 0.0, 0.0, 0.08897, 0.0, 0.08897, 0.0, 0.0, 0.0, 1.0, 0.0, 0.7852, 0.0, 0.08897, 0.0, 1.0, 0.0, 0.0, 0.0, 0.08897, 0.0, 0.7852, 0.0, 0.0, 0.0, 0.0, 0.0, 0.08897, 0.0, 0.08897, 0.0, 0.0, 0.0, 1.0, 0.0, 0.7852, 0.0, 0.08897, 0.0, 1.0, 0.0, 0.0, 0.0, 0.08897, 0.0, 0.7852, 0.0, 0.0, 0.0, 0.0, 0.0, 0.08897, 0.0, 0.08897, 0.0, 0.0, 0.0, 1.0, 0.0, 0.7852, 0.0, 0.08897, 0.0, 1.0, 0.0, 0.0, 0.0, 0.08897, 0.0, 0.7852, 0.0, 0.0, 0.0, 0.0, 0.0, 0.08897, 0.0, 0.08897, 0.0, 0.0, 0.0, 1.0, 0.0, 0.7852, 0.0, 0.08897, 0.0, 1.0, 0.0, 0.0, 0.0, 0.08897, 0.0, 0.7852, 0.0, 0.0, 0.0, 0.0, 0.0, 0.08897, 0.0, 0.08897, 0.0, 0.0, 0.0, 1.0, 0.0, 0.7852, 0.0, 0.08897, 0.0, 1.0, 0.0, 0.0, 0.0, 0.08897, 0.0, 0.7852, 0.0, 0.0, 0.0, 0.0, 0.0, 0.08897, 0.0, 0.08897, 0.0, 0.0, 0.0, 1.0, 0.0, 0.7852, 0.0, 0.08897, 0.0, 1.0, 0.0, 0.0, 0.0, 0.08897, 0.0, 0.7852, 0.0, 0.0, 0.0, 0.0, 0.0, 0.08897, 0.0, 0.08897, 0.0, 0.0, 0.0, 1.0, 0.0, 0.7852, 0.0, 0.08897, 0.0, 1.0, 0.0, 0.0, 0.0, 0.08897, 0.0, 0.7852, 0.0, 0.0, 0.0, 0.0, 0.0, 0.08897, 0.0, 0.08897, 0.0, 0.0, 0.0, 1.0, 0.0, 0.7852, 0.0, 0.08897, 0.0, 1.0, 0.0, 0.0, 0.0, 0.08897, 0.0, 0.7852, 0.0, 0.0, 0.0, 0.0, 0.0, 0.08897, 0.0, 0.08897, 0.0, 0.0, 0.0, 1.0, 0.0, 0.7852, 0.0, 0.08897, 0.0, 1.0, 0.0, 0.0, 0.0, 0.08897, 0.0, 0.7852, 0.0, 0.0, 0.0, 0.0, 0.0, 0.08897, 0.0, 0.08897, 0.0, 0.0, 0.0, 1.0, 0.0, 0.7852, 0.0, 0.08897, 0.0, 1.0, 0.0, 0.0, 0.0, 0.08897, 0.0, 0.7852, 0.0, 0.0, 0.0, 0.0, 0.0, 0.08897, 0.0, 0.08897, 0.0, 0.0, 0.0, 1.0, 0.0, 0.7852, 0.0, 0.08897, 0.0, 1.0, 0.0, 0.0, 0.0, 0.08897, 0.0, 0.7852, 0.0, 0.0, 0.0, 0.0, 0.0, 0.08897, 0.0, 0.08897, 0.0, 0.0, 0.0, 1.0, 0.0, 0.7852, 0.0, 0.08897, 0.0, 1.0, 0.0, 1.0, 0.0, 0.911, 0.0, 0.911, 0.0, 1.0, 0.0, 0.0, 0.0, 0.2148, 0.0, 0.911, 0.0, 0.0, 0.0, 1.0, 0.0, 0.911, 0.0, 0.2148, 0.0, 1.0, 0.0, 1.0, 0.0, 0.911, 0.0, 0.911, 0.0, 1.0, 0.0, 0.0, 0.0, 0.2148, 0.0, 0.911, 0.0, 0.0, 0.0, 1.0, 0.0, 0.911, 0.0, 0.2148, 0.0, 1.0, 0.0, 1.0, 0.0, 0.911, 0.0, 0.911, 0.0, 1.0, 0.0, 0.0, 0.0, 0.2148, 0.0, 0.911, 0.0, 0.0, 0.0, 1.0, 0.0, 0.911, 0.0, 0.2148, 0.0, 1.0, 0.0, 1.0, 0.0, 0.911, 0.0, 0.911, 0.0, 1.0, 0.0, 0.0, 0.0, 0.2148, 0.0, 0.911, 0.0, 0.0, 0.0, 1.0, 0.0, 0.911, 0.0, 0.2148, 0.0, 1.0, 0.0, 1.0, 0.0, 0.911, 0.0, 0.911, 0.0, 1.0, 0.0, 0.0, 0.0, 0.2148, 0.0, 0.911, 0.0, 0.0, 0.0, 1.0, 0.0, 0.911, 0.0, 0.2148, 0.0, 1.0, 0.0, 1.0, 0.0, 0.911, 0.0, 0.911, 0.0, 1.0, 0.0, 0.0, 0.0, 0.2148, 0.0, 0.911, 0.0, 0.0, 0.0, 1.0, 0.0, 0.911, 0.0, 0.2148, 0.0, 1.0, 0.0, 1.0, 0.0, 0.911, 0.0, 0.911, 0.0, 1.0, 0.0, 0.0, 0.0, 0.2148, 0.0, 0.911, 0.0, 0.0, 0.0, 1.0, 0.0, 0.911, 0.0, 0.2148, 0.0, 1.0, 0.0, 1.0, 0.0, 0.911, 0.0, 0.911, 0.0, 1.0, 0.0, 0.0, 0.0, 0.2148, 0.0, 0.911, 0.0, 0.0, 0.0, 1.0, 0.0, 0.911, 0.0, 0.2148, 0.0, 1.0, 0.0, 1.0, 0.0, 0.911, 0.0, 0.911, 0.0, 1.0, 0.0, 0.0, 0.0, 0.2148, 0.0, 0.911, 0.0, 0.0, 0.0, 1.0, 0.0, 0.911, 0.0, 0.2148, 0.0, 1.0, 0.0, 1.0, 0.0, 0.911, 0.0, 0.911, 0.0, 1.0, 0.0, 0.0, 0.0, 0.2148, 0.0, 0.911, 0.0, 0.0, 0.0, 1.0, 0.0, 0.911, 0.0, 0.2148, 0.0, 1.0, 0.0, 1.0, 0.0, 0.911, 0.0, 0.911, 0.0, 1.0, 0.0, 0.0, 0.0, 0.2148, 0.0, 0.911, 0.0, 0.0, 0.0, 1.0, 0.0, 0.911, 0.0, 0.2148, 0.0, 1.0, 0.0, 1.0, 0.0, 0.911, 0.0, 0.911, 0.0, 1.0, 0.0, 0.0, 0.0, 0.2148, 0.0, 0.911, 0.0, 0.0, 0.0, 1.0, 0.0, 0.911, 0.0, 0.2148, 0.0, 1.0, 0.0, 1.0, 0.0, 0.911, 0.0, 0.911, 0.0, 1.0, 0.0, 0.0, 0.0, 0.2148, 0.0, 0.911, 0.0, 0.0, 0.0, 1.0, 0.0, 0.911, 0.0, 0.2148, 0.0, 1.0, 0.0, 1.0, 0.0, 0.911, 0.0, 0.911, 0.0, 1.0, 0.0, 0.0, 0.0, 0.2148, 0.0, 0.911, 0.0, 0.0, 0.0, 1.0, 0.0, 0.911, 0.0, 0.2148, 0.0, 0.7852, 0.0, 0.08897, 0.0, 0.08897, 0.0, 0.7852, 0.0, 0.08897, 0.0, 0.08897, 0.0, 0.7852, 0.0, 0.08897, 0.0, 0.08897, 0.0, 0.7852, 0.0, 0.08897, 0.0, 0.08897, 0.0, 0.7852, 0.0, 0.08897, 0.0, 0.08897, 0.0, 0.7852, 0.0, 0.08897, 0.0, 0.08897, 0.0, 0.7852, 0.0, 0.08897, 0.0, 0.08897, 0.0, 0.7852, 0.0, 0.08897, 0.0, 0.08897, 0.0, 0.7852, 0.0, 0.08897, 0.0, 0.08897, 0.0, 0.7852, 0.0, 0.08897, 0.0, 0.08897, 0.0, 0.7852, 0.0, 0.08897, 0.0, 0.08897, 0.0, 0.7852, 0.0, 0.08897, 0.0, 0.08897, 0.0, 0.7852, 0.0, 0.08897, 0.0, 0.08897, 0.0, 0.7852, 0.0, 0.08897, 0.0, 0.08897, 0.0, 0.911, 0.0, 0.911, 0.0, 0.2148, 0.0, 0.911, 0.0, 0.911, 0.0, 0.2148, 0.0, 0.911, 0.0, 0.911, 0.0, 0.2148, 0.0, 0.911, 0.0, 0.911, 0.0, 0.2148, 0.0, 0.911, 0.0, 0.911, 0.0, 0.2148, 0.0, 0.911, 0.0, 0.911, 0.0, 0.2148, 0.0, 0.911, 0.0, 0.911, 0.0, 0.2148, 0.0, 0.911, 0.0, 0.911, 0.0, 0.2148, 0.0, 0.911, 0.0, 0.911, 0.0, 0.2148, 0.0, 0.911, 0.0, 0.911, 0.0, 0.2148, 0.0, 0.911, 0.0, 0.911, 0.0, 0.2148, 0.0, 0.911, 0.0, 0.911, 0.0, 0.2148, 0.0, 0.911, 0.0, 0.911, 0.0, 0.2148, 0.0, 0.911, 0.0, 0.911, 0.0, 0.2148, 0.0, 0.911, 0.0, 0.2148, 0.0, 0.2148, 0.0, 0.911, 0.0, 0.911, 0.0, 0.911, 0.0, 0.911, 0.0, 0.911, 0.0, 0.08897, 0.0, 0.7852, 0.0, 0.7852, 0.0, 0.08897, 0.0, 0.2148, 0.0, 0.911, 0.0, 0.911, 0.0, 0.2148, 0.0, 0.08897, 0.0, 0.08897, 0.0, 0.08897, 0.0, 0.08897, 0.0, 0.7852, 0.0, 0.08897, 0.0, 0.08897, 0.0, 0.7852, 0.0, 0.911, 0.0, 0.2148, 0.0, 0.2148, 0.0, 0.911, 0.0, 0.08897, 0.0, 0.08897, 0.0, 0.08897, 0.0, 0.08897, 0.0, 0.911, 0.0, 0.911, 0.0, 0.911, 0.0, 0.911, 0.0, 0.2148, 0.0, 0.911, 0.0, 0.911, 0.0, 0.2148, 0.0, 0.08897, 0.0, 0.7852, 0.0, 0.7852, 0.0, 0.08897, 0.0, 0.911, 0.0, 0.911, 0.0, 0.911, 0.0, 0.911, 0.0, 0.7852, 0.0, 0.08897, 0.0, 0.08897, 0.0, 0.7852, 0.0, 0.911, 0.0, 0.2148, 0.0, 0.2148, 0.0, 0.911, 0.0, 0.7852, 0.0, 0.08897, 0.0, 0.08897, 0.0, 0.7852, 0.0, 0.08897, 0.0, 0.7852, 0.0, 0.7852, 0.0, 0.08897, 0.0, 0.08897, 0.0, 0.08897, 0.0, 0.08897, 0.0, 0.08897, 0.0, 0.2148, 0.0, 0.911, 0.0, 0.911, 0.0, 0.2148, 0.0, 0.08897, 0.0, 0.08897, 0.0, 0.08897, 0.0, 0.08897, 0.0, 0.911, 0.0, 0.911, 0.0, 0.911, 0.0, 0.911, 0.0, 0.7852, 0.0, 0.08897, 0.0, 0.08897, 0.0, 0.7852, 0.0, 0.911, 0.0, 0.2148, 0.0, 0.2148, 0.0, 0.911, 0.0, 0.911, 0.0, 0.911, 0.0, 0.911, 0.0, 0.911, 0.0, 0.08897, 0.0, 0.7852, 0.0, 0.7852, 0.0, 0.08897, 0.0, 0.2148, 0.0, 0.911, 0.0, 0.911, 0.0, 0.2148, 0.0, 0.08897, 0.0, 0.08897, 0.0, 0.08897, 0.0, 0.08897, 0.0, 0.7852, 0.0, 0.08897, 0.0, 0.08897, 0.0, 0.7852, 0.0, 0.911, 0.0, 0.2148, 0.0, 0.2148, 0.0, 0.911, 0.0, 0.08897, 0.0, 0.08897, 0.0, 0.08897, 0.0, 0.08897, 0.0, 0.911, 0.0, 0.911, 0.0, 0.911, 0.0, 0.911, 0.0, 0.2148, 0.0, 0.911, 0.0, 0.911, 0.0, 0.2148, 0.0, 0.08897, 0.0, 0.7852, 0.0, 0.7852, 0.0, 0.08897, 0.0, 0.911, 0.0, 0.911, 0.0, 0.911, 0.0, 0.911, 0.0, 0.2148, 0.0, 0.911, 0.0, 0.911, 0.0, 0.2148, 0.0, 0.7852, 0.0, 0.08897, 0.0, 0.08897, 0.0, 0.7852, 0.0, 0.911, 0.0, 0.2148, 0.0, 0.2148, 0.0, 0.911, 0.0, 0.08897, 0.0, 0.08897, 0.0, 0.08897, 0.0, 0.08897, 0.0, 0.2148, 0.0, 0.911, 0.0, 0.911, 0.0, 0.2148, 0.0, 0.08897, 0.0, 0.7852, 0.0, 0.7852, 0.0, 0.08897, 0.0, 0.08897, 0.0, 0.08897, 0.0, 0.08897, 0.0, 0.08897, 0.0, 0.911, 0.0, 0.911, 0.0, 0.911, 0.0, 0.911, 0.0, 0.7852, 0.0, 0.08897, 0.0, 0.08897, 0.0, 0.7852, 0.0, 0.911, 0.0, 0.2148, 0.0, 0.2148, 0.0, 0.911, 0.0, 0.911, 0.0, 0.911, 0.0, 0.911, 0.0, 0.911, 0.0, 0.08897, 0.0, 0.7852, 0.0, 0.7852, 0.0, 0.08897, 0.0, 0.2148, 0.0, 0.911, 0.0, 0.911, 0.0, 0.2148, 0.0, 0.911, 0.0, 0.2148, 0.0, 0.2148, 0.0, 0.911, 0.0, 0.08897, 0.0, 0.08897, 0.0, 0.08897, 0.0, 0.08897, 0.0, 0.7852, 0.0, 0.08897, 0.0, 0.08897, 0.0, 0.7852, 0.0, 0.911, 0.0, 0.2148, 0.0, 0.2148, 0.0, 0.911, 0.0, 0.08897, 0.0, 0.08897, 0.0, 0.08897, 0.0, 0.08897, 0.0, 0.911, 0.0, 0.911, 0.0, 0.911, 0.0, 0.911, 0.0, 0.08897, 0.0, 0.7852, 0.0, 0.7852, 0.0, 0.08897, 0.0, 0.911, 0.0, 0.911, 0.0, 0.911, 0.0, 0.911, 0.0, 0.2148, 0.0, 0.911, 0.0, 0.911, 0.0, 0.2148, 0.0, 0.7852, 0.0, 0.08897, 0.0, 0.08897, 0.0, 0.7852, 0.0, 0.0, 0.0, 0.0, 0.0, 0.0, 0.0, 0.0, 0.0, 1.0, 0.0, 1.0, 0.0, 1.0, 0.0, 1.0, 0.0, 0.0, 0.0, 0.0, 0.0, 0.0, 0.0, 0.0, 0.0, 1.0, 0.0, 1.0, 0.0, 1.0, 0.0, 1.0, 0.0, 0.0, 0.0, 0.0, 0.0, 0.0, 0.0, 0.0, 0.0, 1.0, 0.0, 1.0, 0.0, 1.0, 0.0, 1.0, 0.0, 0.0, 0.0, 0.0, 0.0, 0.0, 0.0, 0.0, 0.0, 1.0, 0.0, 1.0, 0.0, 1.0, 0.0, 1.0, 0.0, 0.0, 0.0, 0.0, 0.0, 0.0, 0.0, 0.0, 0.0, 0.0, 0.0, 0.0, 0.0, 0.0, 0.0, 0.0, 0.0, 1.0, 0.0, 1.0, 0.0, 1.0, 0.0, 1.0, 0.0, 0.0, 0.0, 0.0, 0.0, 0.0, 0.0, 0.0, 0.0, 1.0, 0.0, 1.0, 0.0, 1.0, 0.0, 1.0, 0.0, 1.0, 0.0, 0.0, 0.0, 0.0, 0.0, 1.0, 0.0, 0.0, 0.0, 1.0, 0.0, 1.0, 0.0, 0.0, 0.0, 1.0, 0.0, 1.0, 0.0, 1.0, 0.0, 1.0, 0.0, 0.0, 0.0, 0.0, 0.0, 0.0, 0.0, 0.0, 0.0, 1.0, 0.0, 1.0, 0.0, 1.0, 0.0, 1.0, 0.0, 0.0, 0.0, 0.0, 0.0, 0.0, 0.0, 0.0, 0.0, 1.0, 0.0, 1.0, 0.0, 1.0, 0.0, 1.0, 0.0, 0.0, 0.0, 0.0, 0.0, 0.0, 0.0, 0.0, 0.0, 1.0, 0.0, 1.0, 0.0, 1.0, 0.0, 1.0, 0.0, 0.0, 0.0, 0.0, 0.0, 0.0, 0.0, 0.0, 0.0, 0.0, 0.0, 0.0, 0.0, 0.0, 0.0, 0.0, 0.0, 1.0, 0.0, 1.0, 0.0, 1.0, 0.0, 1.0, 0.0, 0.0, 0.0, 0.0, 0.0, 0.0, 0.0, 0.0, 0.0, 1.0, 0.0, 1.0, 0.0, 1.0, 0.0, 1.0, 0.0, 1.0, 0.0, 1.0, 0.0, 1.0, 0.0, 1.0, 0.0, 0.0, 0.0, 0.0, 0.0, 0.0, 0.0, 0.0, 0.0, 1.0, 0.0, 1.0, 0.0, 1.0, 0.0, 1.0, 0.0, 0.7852, 0.0, 0.7852, 0.0, 0.08897, 0.0, 0.08897, 0.0, 0.08897, 0.0, 0.08897, 0.0, 0.08897, 0.0, 0.08897, 0.0, 0.2148, 0.0, 0.2148, 0.0, 0.911, 0.0, 0.911, 0.0, 0.08897, 0.0, 0.08897, 0.0, 0.7852, 0.0, 0.7852, 0.0, 0.911, 0.0, 0.911, 0.0, 0.2148, 0.0, 0.2148, 0.0, 0.7852, 0.0, 0.7852, 0.0, 0.08897, 0.0, 0.08897, 0.0, 0.911, 0.0, 0.911, 0.0, 0.911, 0.0, 0.911, 0.0, 0.08897, 0.0, 0.08897, 0.0, 0.7852, 0.0, 0.7852, 0.0, 0.2148, 0.0, 0.2148, 0.0, 0.911, 0.0, 0.911, 0.0, 0.08897, 0.0, 0.08897, 0.0, 0.08897, 0.0, 0.08897, 0.0, 0.911, 0.0, 0.911, 0.0, 0.2148, 0.0, 0.2148, 0.0, 0.7852, 0.0, 0.7852, 0.0, 0.08897, 0.0, 0.08897, 0.0, 0.2148, 0.0, 0.2148, 0.0, 0.911, 0.0, 0.911, 0.0, 0.08897, 0.0, 0.08897, 0.0, 0.7852, 0.0, 0.7852, 0.0, 0.911, 0.0, 0.911, 0.0, 0.911, 0.0, 0.911, 0.0, 0.911, 0.0, 0.911, 0.0, 0.2148, 0.0, 0.2148, 0.0, 0.7852, 0.0, 0.7852, 0.0, 0.08897, 0.0, 0.08897, 0.0, 0.08897, 0.0, 0.08897, 0.0, 0.08897, 0.0, 0.08897, 0.0, 0.2148, 0.0, 0.2148, 0.0, 0.911, 0.0, 0.911, 0.0, 0.08897, 0.0, 0.08897, 0.0, 0.7852, 0.0, 0.7852, 0.0, 0.911, 0.0, 0.911, 0.0, 0.2148, 0.0, 0.2148, 0.0, 0.7852, 0.0, 0.7852, 0.0, 0.08897, 0.0, 0.08897, 0.0, 0.911, 0.0, 0.911, 0.0, 0.911, 0.0, 0.911, 0.0, 0.08897, 0.0, 0.08897, 0.0, 0.7852, 0.0, 0.7852, 0.0, 0.2148, 0.0, 0.2148, 0.0, 0.911, 0.0, 0.911, 0.0, 0.08897, 0.0, 0.08897, 0.0, 0.08897, 0.0, 0.08897, 0.0, 0.911, 0.0, 0.911, 0.0, 0.2148, 0.0, 0.2148, 0.0, 1.0, 0.0, 0.7852, 0.0, 0.08897, 0.0, 0.0, 0.0, 0.0, 0.0, 0.08897, 0.0, 0.08897, 0.0, 0.0, 0.0, 0.0, 0.0, 0.08897, 0.0, 0.7852, 0.0, 1.0, 0.0, 1.0, 0.0, 0.7852, 0.0, 0.08897, 0.0, 0.0, 0.0, 0.0, 0.0, 0.08897, 0.0, 0.08897, 0.0, 0.0, 0.0, 0.0, 0.0, 0.08897, 0.0, 0.7852, 0.0, 1.0, 0.0, 1.0, 0.0, 0.7852, 0.0, 0.08897, 0.0, 0.0, 0.0, 0.0, 0.0, 0.08897, 0.0, 0.08897, 0.0, 0.0, 0.0, 0.0, 0.0, 0.08897, 0.0, 0.7852, 0.0, 1.0, 0.0, 1.0, 0.0, 0.7852, 0.0, 0.08897, 0.0, 0.0, 0.0, 0.0, 0.0, 0.08897, 0.0, 0.08897, 0.0, 0.0, 0.0, 0.0, 0.0, 0.08897, 0.0, 0.7852, 0.0, 1.0, 0.0, 1.0, 0.0, 0.7852, 0.0, 0.08897, 0.0, 0.0, 0.0, 0.0, 0.0, 0.08897, 0.0, 0.08897, 0.0, 0.0, 0.0, 0.0, 0.0, 0.08897, 0.0, 0.7852, 0.0, 1.0, 0.0, 1.0, 0.0, 0.7852, 0.0, 0.08897, 0.0, 0.0, 0.0, 0.0, 0.0, 0.08897, 0.0, 0.08897, 0.0, 0.0, 0.0, 0.0, 0.0, 0.08897, 0.0, 0.7852, 0.0, 1.0, 0.0, 1.0, 0.0, 0.7852, 0.0, 0.08897, 0.0, 0.0, 0.0, 0.0, 0.0, 0.08897, 0.0, 0.08897, 0.0, 0.0, 0.0, 0.0, 0.0, 0.08897, 0.0, 0.7852, 0.0, 1.0, 0.0, 1.0, 0.0, 0.7852, 0.0, 0.08897, 0.0, 0.0, 0.0, 0.0, 0.0, 0.08897, 0.0, 0.08897, 0.0, 0.0, 0.0, 0.0, 0.0, 0.08897, 0.0, 0.7852, 0.0, 1.0, 0.0, 1.0, 0.0, 0.7852, 0.0, 0.08897, 0.0, 0.0, 0.0, 0.0, 0.0, 0.08897, 0.0, 0.08897, 0.0, 0.0, 0.0, 0.0, 0.0, 0.08897, 0.0, 0.7852, 0.0, 1.0, 0.0, 1.0, 0.0, 0.7852, 0.0, 0.08897, 0.0, 0.0, 0.0, 0.0, 0.0, 0.08897, 0.0, 0.08897, 0.0, 0.0, 0.0, 0.0, 0.0, 0.08897, 0.0, 0.7852, 0.0, 1.0, 0.0, 1.0, 0.0, 0.7852, 0.0, 0.08897, 0.0, 0.0, 0.0, 0.0, 0.0, 0.08897, 0.0, 0.08897, 0.0, 0.0, 0.0, 0.0, 0.0, 0.08897, 0.0, 0.7852, 0.0, 1.0, 0.0, 1.0, 0.0, 0.7852, 0.0, 0.08897, 0.0, 0.0, 0.0, 0.0, 0.0, 0.08897, 0.0, 0.08897, 0.0, 0.0, 0.0, 0.0, 0.0, 0.08897, 0.0, 0.7852, 0.0, 1.0, 0.0, 1.0, 0.0, 0.7852, 0.0, 0.08897, 0.0, 0.0, 0.0, 0.0, 0.0, 0.08897, 0.0, 0.08897, 0.0, 0.0, 0.0, 0.0, 0.0, 0.08897, 0.0, 0.7852, 0.0, 1.0, 0.0, 1.0, 0.0, 0.911, 0.0, 0.911, 0.0, 1.0, 0.0, 1.0, 0.0, 0.911, 0.0, 0.2148, 0.0, 0.0, 0.0, 0.0, 0.0, 0.2148, 0.0, 0.911, 0.0, 1.0, 0.0, 1.0, 0.0, 0.911, 0.0, 0.911, 0.0, 1.0, 0.0, 1.0, 0.0, 0.911, 0.0, 0.2148, 0.0, 0.0, 0.0, 0.0, 0.0, 0.2148, 0.0, 0.911, 0.0, 1.0, 0.0, 1.0, 0.0, 0.911, 0.0, 0.911, 0.0, 1.0, 0.0, 1.0, 0.0, 0.911, 0.0, 0.2148, 0.0, 0.0, 0.0, 0.0, 0.0, 0.2148, 0.0, 0.911, 0.0, 1.0, 0.0, 1.0, 0.0, 0.911, 0.0, 0.911, 0.0, 1.0, 0.0, 1.0, 0.0, 0.911, 0.0, 0.2148, 0.0, 0.0, 0.0, 0.0, 0.0, 0.2148, 0.0, 0.911, 0.0, 1.0, 0.0, 1.0, 0.0, 0.911, 0.0, 0.911, 0.0, 1.0, 0.0, 1.0, 0.0, 0.911, 0.0, 0.2148, 0.0, 0.0, 0.0, 0.0, 0.0, 0.2148, 0.0, 0.911, 0.0, 1.0, 0.0, 1.0, 0.0, 0.911, 0.0, 0.911, 0.0, 1.0, 0.0, 1.0, 0.0, 0.911, 0.0, 0.2148, 0.0, 0.0, 0.0, 0.0, 0.0, 0.2148, 0.0, 0.911, 0.0, 1.0, 0.0, 1.0, 0.0, 0.911, 0.0, 0.911, 0.0, 1.0, 0.0, 1.0, 0.0, 0.911, 0.0, 0.2148, 0.0, 0.0, 0.0, 0.0, 0.0, 0.2148, 0.0, 0.911, 0.0, 1.0, 0.0, 1.0, 0.0, 0.911, 0.0, 0.911, 0.0, 1.0, 0.0, 1.0, 0.0, 0.911, 0.0, 0.2148, 0.0, 0.0, 0.0, 0.0, 0.0, 0.2148, 0.0, 0.911, 0.0, 1.0, 0.0, 1.0, 0.0, 0.911, 0.0, 0.911, 0.0, 1.0, 0.0, 1.0, 0.0, 0.911, 0.0, 0.2148, 0.0, 0.0, 0.0, 0.0, 0.0, 0.2148, 0.0, 0.911, 0.0, 1.0, 0.0, 1.0, 0.0, 0.911, 0.0, 0.911, 0.0, 1.0, 0.0, 1.0, 0.0, 0.911, 0.0, 0.2148, 0.0, 0.0, 0.0, 0.0, 0.0, 0.2148, 0.0, 0.911, 0.0, 1.0, 0.0, 1.0, 0.0, 0.911, 0.0, 0.911, 0.0, 1.0, 0.0, 1.0, 0.0, 0.911, 0.0, 0.2148, 0.0, 0.0, 0.0, 0.0, 0.0, 0.2148, 0.0, 0.911, 0.0, 1.0, 0.0, 1.0, 0.0, 0.911, 0.0, 0.911, 0.0, 1.0, 0.0, 1.0, 0.0, 0.911, 0.0, 0.2148, 0.0, 0.0, 0.0, 0.0, 0.0, 0.2148, 0.0, 0.911, 0.0, 1.0, 0.0, 1.0, 0.0, 0.911, 0.0, 0.911, 0.0, 1.0, 0.0, 1.0, 0.0, 0.911, 0.0, 0.2148, 0.0, 0.0, 0.0, 0.0, 0.0, 0.2148, 0.0, 0.911, 0.0, 1.0, 0.0, 0.7852, 0.0, 0.08897, 0.0, 0.08897, 0.0, 0.7852, 0.0, 0.08897, 0.0, 0.08897, 0.0, 0.7852, 0.0, 0.08897, 0.0, 0.08897, 0.0, 0.7852, 0.0, 0.08897, 0.0, 0.08897, 0.0, 0.7852, 0.0, 0.08897, 0.0, 0.08897, 0.0, 0.7852, 0.0, 0.08897, 0.0, 0.08897, 0.0, 0.7852, 0.0, 0.08897, 0.0, 0.08897, 0.0, 0.7852, 0.0, 0.08897, 0.0, 0.08897, 0.0, 0.7852, 0.0, 0.08897, 0.0, 0.08897, 0.0, 0.7852, 0.0, 0.08897, 0.0, 0.08897, 0.0, 0.7852, 0.0, 0.08897, 0.0, 0.08897, 0.0, 0.7852, 0.0, 0.08897, 0.0, 0.08897, 0.0, 0.7852, 0.0, 0.08897, 0.0, 0.08897, 0.0, 0.911, 0.0, 0.2148, 0.0, 0.911, 0.0, 0.911, 0.0, 0.2148, 0.0, 0.911, 0.0, 0.911, 0.0, 0.2148, 0.0, 0.911, 0.0, 0.911, 0.0, 0.2148, 0.0, 0.911, 0.0, 0.911, 0.0, 0.2148, 0.0, 0.911, 0.0, 0.911, 0.0, 0.2148, 0.0, 0.911, 0.0, 0.911, 0.0, 0.2148, 0.0, 0.911, 0.0, 0.911, 0.0, 0.2148, 0.0, 0.911, 0.0, 0.911, 0.0, 0.2148, 0.0, 0.911, 0.0, 0.911, 0.0, 0.2148, 0.0, 0.911, 0.0, 0.911, 0.0, 0.2148, 0.0, 0.911, 0.0, 0.911, 0.0, 0.2148, 0.0, 0.911, 0.0, 0.911, 0.0, 0.2148, 0.0, 0.911, 0.0, 0.911, 0.0, 0.911, 0.0, 0.2148, 0.0, 0.2148, 0.0, 0.911, 0.0, 0.911, 0.0, 0.911, 0.0, 0.911, 0.0, 0.08897, 0.0, 0.08897, 0.0, 0.7852, 0.0, 0.7852, 0.0, 0.2148, 0.0, 0.2148, 0.0, 0.911, 0.0, 0.911, 0.0, 0.7852, 0.0, 0.7852, 0.0, 0.08897, 0.0, 0.08897, 0.0, 0.911, 0.0, 0.911, 0.0, 0.2148, 0.0, 0.2148, 0.0, 0.08897, 0.0, 0.08897, 0.0, 0.08897, 0.0, 0.08897, 0.0, 0.2148, 0.0, 0.2148, 0.0, 0.911, 0.0, 0.911, 0.0, 0.08897, 0.0, 0.08897, 0.0, 0.7852, 0.0, 0.7852, 0.0, 0.911, 0.0, 0.911, 0.0, 0.911, 0.0, 0.911, 0.0, 0.7852, 0.0, 0.7852, 0.0, 0.08897, 0.0, 0.08897, 0.0, 0.911, 0.0, 0.911, 0.0, 0.2148, 0.0, 0.2148, 0.0, 0.08897, 0.0, 0.08897, 0.0, 0.7852, 0.0, 0.7852, 0.0, 0.08897, 0.0, 0.08897, 0.0, 0.08897, 0.0, 0.08897, 0.0, 0.2148, 0.0, 0.2148, 0.0, 0.911, 0.0, 0.911, 0.0, 0.08897, 0.0, 0.08897, 0.0, 0.08897, 0.0, 0.08897, 0.0, 0.911, 0.0, 0.911, 0.0, 0.911, 0.0, 0.911, 0.0, 0.7852, 0.0, 0.7852, 0.0, 0.08897, 0.0, 0.08897, 0.0, 0.911, 0.0, 0.911, 0.0, 0.2148, 0.0, 0.2148, 0.0, 0.911, 0.0, 0.911, 0.0, 0.911, 0.0, 0.911, 0.0, 0.08897, 0.0, 0.08897, 0.0, 0.7852, 0.0, 0.7852, 0.0, 0.2148, 0.0, 0.2148, 0.0, 0.911, 0.0, 0.911, 0.0, 0.08897, 0.0, 0.08897, 0.0, 0.08897, 0.0, 0.08897, 0.0, 0.7852, 0.0, 0.7852, 0.0, 0.08897, 0.0, 0.08897, 0.0, 0.911, 0.0, 0.911, 0.0, 0.2148, 0.0, 0.2148, 0.0, 0.08897, 0.0, 0.08897, 0.0, 0.08897, 0.0, 0.08897, 0.0, 0.911, 0.0, 0.911, 0.0, 0.911, 0.0, 0.911, 0.0, 0.2148, 0.0, 0.2148, 0.0, 0.911, 0.0, 0.911, 0.0, 0.08897, 0.0, 0.08897, 0.0, 0.7852, 0.0, 0.7852, 0.0, 0.911, 0.0, 0.911, 0.0, 0.911, 0.0, 0.911, 0.0, 0.7852, 0.0, 0.7852, 0.0, 0.08897, 0.0, 0.08897, 0.0, 0.08897, 0.0, 0.08897, 0.0, 0.08897, 0.0, 0.08897, 0.0, 0.2148, 0.0, 0.2148, 0.0, 0.911, 0.0, 0.911, 0.0, 0.08897, 0.0, 0.08897, 0.0, 0.7852, 0.0, 0.7852, 0.0, 0.08897, 0.0, 0.08897, 0.0, 0.08897, 0.0, 0.08897, 0.0, 0.911, 0.0, 0.911, 0.0, 0.911, 0.0, 0.911, 0.0, 0.7852, 0.0, 0.7852, 0.0, 0.08897, 0.0, 0.08897, 0.0, 0.911, 0.0, 0.911, 0.0, 0.2148, 0.0, 0.2148, 0.0, 0.911, 0.0, 0.911, 0.0, 0.911, 0.0, 0.911, 0.0, 0.08897, 0.0, 0.08897, 0.0, 0.7852, 0.0, 0.7852, 0.0, 0.2148, 0.0, 0.2148, 0.0, 0.911, 0.0, 0.911, 0.0, 0.911, 0.0, 0.911, 0.0, 0.2148, 0.0, 0.2148, 0.0, 0.08897, 0.0, 0.08897, 0.0, 0.08897, 0.0, 0.08897, 0.0, 0.7852, 0.0, 0.7852, 0.0, 0.08897, 0.0, 0.08897, 0.0, 0.911, 0.0, 0.911, 0.0, 0.2148, 0.0, 0.2148, 0.0, 0.08897, 0.0, 0.08897, 0.0, 0.08897, 0.0, 0.08897, 0.0, 0.911, 0.0, 0.911, 0.0, 0.911, 0.0, 0.911, 0.0, 0.08897, 0.0, 0.08897, 0.0, 0.7852, 0.0, 0.7852, 0.0, 0.911, 0.0, 0.911, 0.0, 0.911, 0.0, 0.911, 0.0, 0.2148, 0.0, 0.2148, 0.0, 0.911, 0.0, 0.911, 0.0, 0.7852, 0.0, 0.7852, 0.0, 0.08897, 0.0, 0.08897, 0.0, 0.0, 0.0, 0.0, 0.0, 0.0, 0.0, 0.0, 0.0, 1.0, 0.0, 1.0, 0.0, 1.0, 0.0, 1.0, 0.0, 0.0, 0.0, 0.0, 0.0, 0.0, 0.0, 0.0, 0.0, 1.0, 0.0, 1.0, 0.0, 1.0, 0.0, 1.0, 0.0, 0.0, 0.0, 0.0, 0.0, 0.0, 0.0, 0.0, 0.0, 1.0, 0.0, 1.0, 0.0, 1.0, 0.0, 1.0, 0.0, 0.0, 0.0, 0.0, 0.0, 0.0, 0.0, 0.0, 0.0, 1.0, 0.0, 1.0, 0.0, 1.0, 0.0, 1.0, 0.0, 0.0, 0.0, 0.0, 0.0, 0.0, 0.0, 0.0, 0.0, 1.0, 0.0, 1.0, 0.0, 1.0, 0.0, 1.0, 0.0, 0.0, 0.0, 0.0, 0.0, 0.0, 0.0, 0.0, 0.0, 1.0, 0.0, 1.0, 0.0, 1.0, 0.0, 1.0, 0.0, 0.0, 0.0, 0.0, 0.0, 1.0, 0.0, 1.0, 0.0, 0.0, 0.0, 0.0, 0.0, 0.0, 0.0, 0.0, 0.0, 1.0, 0.0, 1.0, 0.0, 1.0, 0.0, 1.0, 0.0, 0.0, 0.0, 0.0, 0.0, 0.0, 0.0, 0.0, 0.0, 1.0, 0.0, 1.0, 0.0, 1.0, 0.0, 1.0, 0.0, 0.0, 0.0, 0.0, 0.0, 0.0, 0.0, 0.0, 0.0, 1.0, 0.0, 1.0, 0.0, 1.0, 0.0, 1.0, 0.0, 0.0, 0.0, 0.0, 0.0, 0.0, 0.0, 0.0, 0.0, 0.0, 0.0, 0.0, 0.0, 0.0, 0.0, 0.0, 0.0, 1.0, 0.0, 1.0, 0.0, 1.0, 0.0, 1.0, 0.0, 0.0, 0.0, 0.0, 0.0, 0.0, 0.0, 0.0, 0.0, 1.0, 0.0, 1.0, 0.0, 1.0, 0.0, 1.0, 0.0, 1.0, 0.0, 1.0, 0.0, 1.0, 0.0, 1.0, 0.0, 0.0, 0.0, 0.0, 0.0, 0.0, 0.0, 0.0, 0.0, 1.0, 0.0, 1.0, 0.0, 1.0, 0.0, 1.0, 0.0, 1.0, 0.0, 1.0, 0.0, 0.0, 0.0, 0.0])
me_plane_002.update()

# ---- objects
ob_cube = bpy.data.objects.new('Cube', me_cube)
ob_plane = bpy.data.objects.new('Plane', me_plane_002)

# ---- transforms, parenting, visibility, modifiers, constraints
ob_cube.location = (0.0, 0.0, 1.0)
ob_cube.lock_rotations_4d = False
ob_cube.empty_display_type = 'ARROWS'
ob_cube.lineart.crease_threshold = 0.0
ob_plane.location = (-2.0, 3.0, 0.0)
ob_plane.rotation_euler = (-0.0, 1.571, 0.0)
ob_plane.scale = (2.0, 2.0, 2.0)

# ---- collection membership
col_collection.objects.link(ob_cube)
col_collection.objects.link(ob_plane)

# ---- scene / render settings (as saved in the file)
scene.frame_start = 1; scene.frame_end = 250; scene.frame_set(1)
scene.render.engine = 'BLENDER_EEVEE_NEXT'
scene.cycles.sampling_pattern = 'TABULATED_SOBOL'
scene.cycles.use_light_tree = False
scene.view_settings.view_transform = 'Filmic'
bpy.context.view_layer.update()

# ---- added for rendering (the .blend has no active camera and no usable light): camera, sun
cam_auto = bpy.data.cameras.new('AutoCamera')
cam_auto.lens = 50.0
cam_auto.sensor_width = 36.0
cam_auto.clip_end = 1142.57
ob_auto_camera = bpy.data.objects.new('AutoCamera', cam_auto)
scene.collection.objects.link(ob_auto_camera)
ob_auto_camera.location = (68.2676, -78.1246, 86.4114)
ob_auto_camera.rotation_euler = (1.09748, -7.21219e-08, 0.694738)
scene.camera = ob_auto_camera
light_auto_sun = bpy.data.lights.new('AutoSun', 'SUN')
light_auto_sun.energy = 3.0
light_auto_sun.angle = 0.0523599
ob_auto_sun = bpy.data.objects.new('AutoSun', light_auto_sun)
scene.collection.objects.link(ob_auto_sun)
ob_auto_sun.rotation_euler = (0.872665, 0.174533, 0.523599)
bpy.context.view_layer.update()
